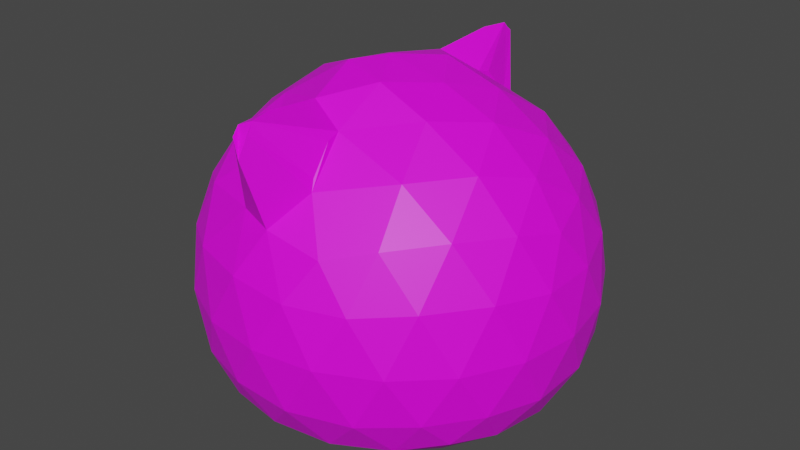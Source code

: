 # Source: Gatito.blend  (saved by Blender 2.80.75; exported with 4.5.12 LTS)
import bpy
from mathutils import Matrix  # noqa: F401  (used for matrix-valued properties, if any)

bpy.ops.wm.read_factory_settings(use_empty=True)
scene = bpy.context.scene
scene.name = 'Scene'

# ---- collections
col_collection = bpy.data.collections.new('Collection'); scene.collection.children.link(col_collection)

# ---- images (referenced by path relative to the original .blend; pixels are not part of the script)
import os
ASSET_DIR = os.environ.get("B2B_ASSET_DIR", "")  # directory of the original .blend (textures are referenced by path, not embedded)
HERE = os.path.dirname(os.path.abspath(__file__))  # packed textures are extracted next to this script under _unpacked/

def load_image(name, relpath, width, height, colorspace="sRGB"):
    """Load a texture the original file referenced (path relative to the .blend, or extracted next to this script)."""
    p = next((c for c in (os.path.join(HERE, relpath), os.path.join(ASSET_DIR, relpath)) if relpath and os.path.exists(c)), "")
    if p:
        img = bpy.data.images.load(p, check_existing=True)
        img.name = name
    else:  # same state as the original file: an image datablock whose file is absent (Cycles renders it pink)
        img = bpy.data.images.new(name, width, height)
        img.source = "FILE"
        img.filepath = "//" + (relpath or name)
    img.colorspace_settings.name = colorspace
    return img
img_material_001_base_color = load_image('Material.001 Base Color', 'Gatito Base Color.png', 1024, 1024, 'sRGB')
img_material_001_base_color_001 = load_image('Material.001 Base Color.001', '', 1024, 1024, 'sRGB')

# ---- materials (node trees are filled in below, after node groups)
mat_material_001 = bpy.data.materials.new('Material.001')
mat_material_001.use_transparent_shadow = False

# ---- material node trees
mat_material_001.use_nodes = True; mat_material_001.node_tree.nodes.clear()
_N = mat_material_001.node_tree.nodes; _L = mat_material_001.node_tree.links
n0 = _N.new('ShaderNodeOutputMaterial'); n0.name = 'Material Output'; n0.location = (300, 300)
n1 = _N.new('ShaderNodeBsdfPrincipled'); n1.name = 'Principled BSDF'; n1.location = (10, 300)
n1.distribution = 'GGX'
n1.subsurface_method = 'BURLEY'
n1.inputs[3].default_value = 1.45
n1.inputs[27].default_value = (0.0, 0.0, 0.0, 1.0)
n1.inputs[28].default_value = 1.0
n2 = _N.new('ShaderNodeTexImage'); n2.name = 'Image Texture'; n2.location = (-280, 280)
n2.image = img_material_001_base_color
n3 = _N.new('ShaderNodeTexImage'); n3.name = 'Image Texture.001'; n3.location = (0, 0)
n3.image = img_material_001_base_color_001
_L.new(n1.outputs[0], n0.inputs[0])
_L.new(n2.outputs[0], n1.inputs[0])
n0.is_active_output = True

# ---- world
world_world = bpy.data.worlds.new('World'); scene.world = world_world
world_world.use_nodes = True; world_world.node_tree.nodes.clear()
_N = world_world.node_tree.nodes; _L = world_world.node_tree.links
n0 = _N.new('ShaderNodeOutputWorld'); n0.name = 'World Output'; n0.location = (300, 300)
n1 = _N.new('ShaderNodeBackground'); n1.name = 'Background'; n1.location = (10, 300)
n1.inputs[0].default_value = (0.05088, 0.05088, 0.05088, 1.0)
_L.new(n1.outputs[0], n0.inputs[0])
n0.is_active_output = True
world_world.color = (0.05088, 0.05088, 0.05088)
world_world.use_sun_shadow = False
world_world.sun_shadow_jitter_overblur = 0.0

# ---- meshes
me_icosphere_002 = bpy.data.meshes.new('Icosphere.002')
me_icosphere_002.from_pydata([(8.463e-17, 0.005933, 0.02245), (0.7236, -0.5254, 0.2345), (-0.2764, -0.8503, 0.2329), (-0.8944, -2.829e-05, 0.2319), (-0.2764, 0.8503, 0.2312), (0.7236, 0.5253, 0.2297), (0.2764, -0.8507, 1.134), (-0.7236, -0.5261, 1.13), (-0.7236, 0.5254, 1.131), (0.2764, 0.8506, 1.136), (0.8944, -0.0005903, 1.127), (-0.05353, 0.0, 1.727), (-0.2328, -0.7147, 0.1091), (-0.1625, -0.496, 0.0525), (-0.07761, -0.2332, 0.02245), (0.2032, -0.1422, 0.029), (0.4253, -0.3053, 0.04179), (0.6095, -0.4408, 0.1058), (0.5319, -0.681, 0.1953), (0.2629, -0.8082, 0.1783), (-0.02964, -0.8636, 0.1927), (0.8127, 0.2955, 0.1881), (0.8506, 0.0006641, 0.1749), (0.8127, -0.2946, 0.194), (0.2032, 0.1528, 0.02245), (0.4253, 0.3124, 0.02429), (0.6095, 0.4443, 0.0848), (-0.7534, 0.001805, 0.09653), (-0.5257, 0.003443, 0.03473), (-0.2511, 0.005243, 0.02244), (-0.484, -0.7158, 0.1951), (-0.6882, -0.4991, 0.1797), (-0.8311, -0.2382, 0.1935), (-0.2328, 0.7177, 0.07478), (-0.1625, 0.5035, 0.02245), (-0.07761, 0.2441, 0.02245), (-0.8311, 0.2391, 0.1887), (-0.6882, 0.5003, 0.1684), (-0.484, 0.7165, 0.1842), (-0.02964, 0.8641, 0.1836), (0.2629, 0.8091, 0.1646), (0.5319, 0.6817, 0.1844), (0.9566, -0.1488, 0.92), (0.9511, -0.3107, 0.652), (0.8607, -0.4439, 0.399), (0.8607, 0.4413, 0.4043), (0.9511, 0.3072, 0.6566), (0.9566, 0.1464, 0.9213), (0.1552, -0.9555, 0.931), (8.463e-17, -1.0, 0.6651), (-0.1552, -0.9557, 0.4047), (0.6872, -0.6824, 0.401), (0.5878, -0.8097, 0.6602), (0.436, -0.8645, 0.9288), (-0.8607, -0.4437, 0.9217), (-0.9511, -0.3107, 0.652), (-0.9566, -0.149, 0.3987), (-0.436, -0.8646, 0.4034), (-0.5878, -0.8097, 0.6602), (-0.6872, -0.6823, 0.9251), (-0.6872, 0.6811, 0.9308), (-0.5878, 0.8081, 0.6736), (-0.436, 0.8633, 0.4179), (-0.9566, 0.146, 0.4003), (-0.9511, 0.3072, 0.6566), (-0.8607, 0.4419, 0.9257), (0.436, 0.8639, 0.9357), (0.5878, 0.8081, 0.6736), (0.6872, 0.6804, 0.4106), (-0.1552, 0.9548, 0.4219), (8.463e-17, 0.9996, 0.6818), (0.1552, 0.9553, 0.9383), (0.8311, -0.2392, 1.185), (0.6882, -0.5002, 1.211), (0.484, -0.7167, 1.189), (-0.003858, -0.8642, 1.19), (-0.1864, -0.809, 1.214), (-0.5319, -0.6818, 1.188), (-0.8127, -0.2956, 1.185), (-0.8506, -0.0003878, 1.209), (-0.8127, 0.2948, 1.186), (-0.5319, 0.6816, 1.19), (-0.1864, 0.809, 1.215), (-0.003858, 0.8642, 1.191), (0.484, 0.7164, 1.19), (0.6882, 0.4998, 1.212), (0.8311, 0.2384, 1.186), (0.0872, -0.2386, 1.689), (0.07901, -0.5, 1.54), (0.1229, -0.7166, 1.347), (0.7534, -0.0001398, 1.345), (0.5257, -4.221e-06, 1.54), (0.2511, 0.0, 1.657), (-0.1861, -0.1383, 1.706), (-0.4253, -0.309, 1.54), (-0.6095, -0.4429, 1.346), (-0.1861, 0.1383, 1.667), (-0.4253, 0.309, 1.54), (-0.6095, 0.4428, 1.346), (0.0872, 0.2386, 1.689), (0.07901, 0.5, 1.54), (0.1229, 0.7166, 1.347), (0.3618, 0.2629, 1.584), (0.6382, 0.2628, 1.412), (0.4472, 0.5257, 1.413), (-0.11, 0.4385, 1.625), (-0.2481, 0.5878, 1.413), (-0.4721, 0.0, 1.585), (-0.6708, 0.1624, 1.412), (-0.6708, -0.1625, 1.412), (-0.11, -0.4385, 1.625), (-0.2481, -0.5878, 1.413), (0.3618, -0.2629, 1.584), (0.4472, -0.5257, 1.413), (0.6382, -0.2629, 1.412), (0.8618, 0.4244, 0.9518), (0.809, 0.5863, 0.665), (0.6708, 0.6876, 0.9572), (-0.1382, 0.9509, 0.9639), (-0.309, 0.9505, 0.6796), (-0.4472, 0.8503, 0.9612), (-0.9472, 0.1614, 0.9482), (-1.0, -0.001939, 0.6519), (-0.9472, -0.1635, 0.9469), (-0.4472, -0.8509, 0.9552), (-0.309, -0.9515, 0.6637), (-0.1382, -0.9512, 0.9575), (0.6708, -0.6887, 0.9519), (0.809, -0.589, 0.6557), (0.8618, -0.4262, 0.9484), (0.309, 0.9505, 0.6796), (0.4472, 0.8498, 0.3922), (0.1382, 0.9504, 0.3964), (-0.809, 0.5863, 0.665), (-0.6708, 0.687, 0.3862), (-0.8618, 0.4238, 0.38), (-0.809, -0.589, 0.6557), (-0.8618, -0.4263, 0.3756), (-0.6708, -0.6888, 0.3774), (0.309, -0.9515, 0.6637), (0.1382, -0.9513, 0.3802), (0.4472, -0.851, 0.3792), (1.0, -0.001939, 0.6519), (0.9472, -0.1637, 0.3754), (0.9472, 0.161, 0.377), (0.3618, 0.5897, 0.04695), (0.1382, 0.4294, 0.02245), (0.05279, 0.69, 0.04204), (-0.4472, 0.5277, 0.04963), (-0.3618, 0.2668, 0.02245), (-0.6382, 0.265, 0.05914), (-0.6382, -0.2604, 0.07436), (-0.3618, -0.2586, 0.03322), (-0.4472, -0.5232, 0.08199), (0.6708, 0.1647, 0.06218), (0.6708, -0.16, 0.07145), (0.4472, 0.003957, 0.0274), (0.05279, -0.6858, 0.08519), (0.1382, -0.4207, 0.02245), (0.3618, -0.5852, 0.08358), (0.08494, -0.5687, 1.52), (0.1032, -0.6832, 1.394), (0.08494, 0.5687, 1.52), (0.1032, 0.6832, 1.394), (-0.01403, 0.8524, 1.614), (-0.01403, -0.8524, 1.614), (-0.02898, 0.912, 1.626), (-0.05709, 0.9452, 1.518), (-0.09192, 0.9347, 1.608), (-0.1049, 0.89, 1.644), (-0.07722, 0.7511, 1.668), (-0.0407, 0.8739, 1.67), (-0.03322, 0.891, 1.644), (-0.03322, -0.891, 1.644), (-0.0407, -0.8739, 1.67), (-0.07722, -0.7511, 1.668), (-0.1049, -0.89, 1.644), (-0.09188, -0.9347, 1.608), (-0.05711, -0.9452, 1.518), (-0.02899, -0.912, 1.626)], [], [(0, 15, 14), (1, 17, 23), (0, 14, 29), (0, 29, 35), (0, 35, 24), (1, 23, 44), (2, 20, 50), (3, 32, 56), (4, 38, 62), (5, 41, 68), (1, 44, 51), (2, 50, 57), (3, 56, 63), (4, 62, 69), (5, 68, 45), (6, 74, 89), (7, 77, 95), (8, 80, 98), (9, 83, 101), (10, 86, 90), (92, 99, 11), (91, 102, 92), (90, 103, 91), (92, 102, 99), (102, 100, 99), (91, 103, 102), (103, 104, 102), (102, 104, 100), (104, 101, 100), (90, 86, 103), (86, 85, 103), (103, 85, 104), (85, 84, 104), (104, 84, 101), (84, 9, 101), (99, 96, 11), (100, 105, 99), (100, 101, 163, 162), (99, 105, 96), (105, 97, 96), (83, 82, 168, 167), (172, 171, 100, 162, 164), (105, 106, 97), (106, 98, 97), (170, 169, 106, 105), (169, 168, 82, 106), (173, 179, 89, 161, 165), (82, 81, 106), (106, 81, 98), (81, 8, 98), (97, 107, 96), (98, 108, 97), (96, 107, 93), (107, 94, 93), (97, 108, 107), (108, 109, 107), (107, 109, 94), (109, 95, 94), (98, 80, 108), (80, 79, 108), (108, 79, 109), (79, 78, 109), (109, 78, 95), (78, 7, 95), (93, 87, 11), (94, 110, 93), (95, 111, 94), (93, 110, 87), (110, 88, 87), (94, 111, 110), (110, 175, 174, 88), (76, 75, 178, 177), (95, 77, 111), (77, 76, 111), (111, 176, 175, 110), (179, 178, 75, 89), (88, 174, 173, 165, 160), (75, 6, 89), (87, 92, 11), (88, 112, 87), (89, 113, 88), (87, 112, 92), (112, 91, 92), (88, 113, 112), (113, 114, 112), (112, 114, 91), (114, 90, 91), (89, 74, 113), (74, 73, 113), (113, 73, 114), (73, 72, 114), (114, 72, 90), (72, 10, 90), (47, 86, 10), (46, 115, 47), (45, 116, 46), (47, 115, 86), (115, 85, 86), (46, 116, 115), (116, 117, 115), (115, 117, 85), (117, 84, 85), (45, 68, 116), (68, 67, 116), (116, 67, 117), (67, 66, 117), (117, 66, 84), (66, 9, 84), (71, 83, 9), (70, 118, 71), (69, 119, 70), (71, 118, 83), (118, 82, 83), (70, 119, 118), (119, 120, 118), (118, 120, 82), (120, 81, 82), (69, 62, 119), (62, 61, 119), (119, 61, 120), (61, 60, 120), (120, 60, 81), (60, 8, 81), (65, 80, 8), (64, 121, 65), (63, 122, 64), (65, 121, 80), (121, 79, 80), (64, 122, 121), (122, 123, 121), (121, 123, 79), (123, 78, 79), (63, 56, 122), (56, 55, 122), (122, 55, 123), (55, 54, 123), (123, 54, 78), (54, 7, 78), (59, 77, 7), (58, 124, 59), (57, 125, 58), (59, 124, 77), (124, 76, 77), (58, 125, 124), (125, 126, 124), (124, 126, 76), (126, 75, 76), (57, 50, 125), (50, 49, 125), (125, 49, 126), (49, 48, 126), (126, 48, 75), (48, 6, 75), (53, 74, 6), (52, 127, 53), (51, 128, 52), (53, 127, 74), (127, 73, 74), (52, 128, 127), (128, 129, 127), (127, 129, 73), (129, 72, 73), (51, 44, 128), (44, 43, 128), (128, 43, 129), (43, 42, 129), (129, 42, 72), (42, 10, 72), (66, 71, 9), (67, 130, 66), (68, 131, 67), (66, 130, 71), (130, 70, 71), (67, 131, 130), (131, 132, 130), (130, 132, 70), (132, 69, 70), (68, 41, 131), (41, 40, 131), (131, 40, 132), (40, 39, 132), (132, 39, 69), (39, 4, 69), (60, 65, 8), (61, 133, 60), (62, 134, 61), (60, 133, 65), (133, 64, 65), (61, 134, 133), (134, 135, 133), (133, 135, 64), (135, 63, 64), (62, 38, 134), (38, 37, 134), (134, 37, 135), (37, 36, 135), (135, 36, 63), (36, 3, 63), (54, 59, 7), (55, 136, 54), (56, 137, 55), (54, 136, 59), (136, 58, 59), (55, 137, 136), (137, 138, 136), (136, 138, 58), (138, 57, 58), (56, 32, 137), (32, 31, 137), (137, 31, 138), (31, 30, 138), (138, 30, 57), (30, 2, 57), (48, 53, 6), (49, 139, 48), (50, 140, 49), (48, 139, 53), (139, 52, 53), (49, 140, 139), (140, 141, 139), (139, 141, 52), (141, 51, 52), (50, 20, 140), (20, 19, 140), (140, 19, 141), (19, 18, 141), (141, 18, 51), (18, 1, 51), (42, 47, 10), (43, 142, 42), (44, 143, 43), (42, 142, 47), (142, 46, 47), (43, 143, 142), (143, 144, 142), (142, 144, 46), (144, 45, 46), (44, 23, 143), (23, 22, 143), (143, 22, 144), (22, 21, 144), (144, 21, 45), (21, 5, 45), (26, 41, 5), (25, 145, 26), (24, 146, 25), (26, 145, 41), (145, 40, 41), (25, 146, 145), (146, 147, 145), (145, 147, 40), (147, 39, 40), (24, 35, 146), (35, 34, 146), (146, 34, 147), (34, 33, 147), (147, 33, 39), (33, 4, 39), (33, 38, 4), (34, 148, 33), (35, 149, 34), (33, 148, 38), (148, 37, 38), (34, 149, 148), (149, 150, 148), (148, 150, 37), (150, 36, 37), (35, 29, 149), (29, 28, 149), (149, 28, 150), (28, 27, 150), (150, 27, 36), (27, 3, 36), (27, 32, 3), (28, 151, 27), (29, 152, 28), (27, 151, 32), (151, 31, 32), (28, 152, 151), (152, 153, 151), (151, 153, 31), (153, 30, 31), (29, 14, 152), (14, 13, 152), (152, 13, 153), (13, 12, 153), (153, 12, 30), (12, 2, 30), (21, 26, 5), (22, 154, 21), (23, 155, 22), (21, 154, 26), (154, 25, 26), (22, 155, 154), (155, 156, 154), (154, 156, 25), (156, 24, 25), (23, 17, 155), (17, 16, 155), (155, 16, 156), (16, 15, 156), (156, 15, 24), (15, 0, 24), (12, 20, 2), (13, 157, 12), (14, 158, 13), (12, 157, 20), (157, 19, 20), (13, 158, 157), (158, 159, 157), (157, 159, 19), (159, 18, 19), (14, 15, 158), (15, 16, 158), (158, 16, 159), (16, 17, 159), (159, 17, 18), (17, 1, 18), (96, 93, 11), (163, 164, 162), (165, 161, 160), (100, 171, 170, 105), (111, 76, 177, 176), (101, 83, 167, 166), (89, 88, 160, 161), (166, 167, 168, 169, 170, 171, 172), (173, 174, 175, 176, 177, 178, 179), (101, 166, 172, 164, 163)])
_uv = me_icosphere_002.uv_layers.new(name='UVMap')
_uv.uv.foreach_set('vector', [0.8182, 0.0, 0.7955, 0.03937, 0.8409, 0.03937, 0.7273, 0.1575, 0.7045, 0.1181, 0.6818, 0.1575, 0.09091, 0.0, 0.06818, 0.03937, 0.1136, 0.03937, 0.2727, 0.0, 0.25, 0.03937, 0.2955, 0.03937, 0.4545, 0.0, 0.4318, 0.03937, 0.4773, 0.03937, 0.7273, 0.1575, 0.6818, 0.1575, 0.7045, 0.1968, 0.9091, 0.1575, 0.8636, 0.1575, 0.8864, 0.1968, 0.1818, 0.1575, 0.1364, 0.1575, 0.1591, 0.1968, 0.3636, 0.1575, 0.3182, 0.1575, 0.3409, 0.1968, 0.5455, 0.1575, 0.5, 0.1575, 0.5227, 0.1968, 0.7273, 0.1575, 0.7045, 0.1968, 0.75, 0.1968, 0.9091, 0.1575, 0.8864, 0.1968, 0.9318, 0.1968, 0.1818, 0.1575, 0.1591, 0.1968, 0.2045, 0.1968, 0.3636, 0.1575, 0.3409, 0.1968, 0.3864, 0.1968, 0.5455, 0.1575, 0.5227, 0.1968, 0.5682, 0.1968, 0.8182, 0.3149, 0.7727, 0.3149, 0.7955, 0.3543, 1.0, 0.3149, 0.9545, 0.3149, 0.9773, 0.3543, 0.2727, 0.3149, 0.2273, 0.3149, 0.25, 0.3543, 0.4545, 0.3149, 0.4091, 0.3149, 0.4318, 0.3543, 0.6364, 0.3149, 0.5909, 0.3149, 0.6136, 0.3543, 0.5682, 0.433, 0.5227, 0.433, 0.5455, 0.4724, 0.5909, 0.3937, 0.5455, 0.3937, 0.5682, 0.433, 0.6136, 0.3543, 0.5682, 0.3543, 0.5909, 0.3937, 0.5682, 0.433, 0.5455, 0.3937, 0.5227, 0.433, 0.5455, 0.3937, 0.5, 0.3937, 0.5227, 0.433, 0.5909, 0.3937, 0.5682, 0.3543, 0.5455, 0.3937, 0.5682, 0.3543, 0.5227, 0.3543, 0.5455, 0.3937, 0.5455, 0.3937, 0.5227, 0.3543, 0.5, 0.3937, 0.5227, 0.3543, 0.4773, 0.3543, 0.5, 0.3937, 0.6136, 0.3543, 0.5909, 0.3149, 0.5682, 0.3543, 0.5909, 0.3149, 0.5455, 0.3149, 0.5682, 0.3543, 0.5682, 0.3543, 0.5455, 0.3149, 0.5227, 0.3543, 0.5455, 0.3149, 0.5, 0.3149, 0.5227, 0.3543, 0.5227, 0.3543, 0.5, 0.3149, 0.4773, 0.3543, 0.5, 0.3149, 0.4545, 0.3149, 0.4773, 0.3543, 0.3864, 0.433, 0.3409, 0.433, 0.3636, 0.4724, 0.4091, 0.3937, 0.3636, 0.3937, 0.3864, 0.433, 0.5, 0.3937, 0.4773, 0.3543, 0.4773, 0.3543, 0.5, 0.3937, 0.3864, 0.433, 0.3636, 0.3937, 0.3409, 0.433, 0.3636, 0.3937, 0.3182, 0.3937, 0.3409, 0.433, 0.4091, 0.3149, 0.3636, 0.3149, 0.382, 0.3468, 0.3907, 0.3468, 0.3864, 0.3543, 0.3908, 0.362, 0.4091, 0.3937, 0.4091, 0.3937, 0.3864, 0.3543, 0.3636, 0.3937, 0.3409, 0.3543, 0.3182, 0.3937, 0.3409, 0.3543, 0.2955, 0.3543, 0.3182, 0.3937, 0.3821, 0.3617, 0.3774, 0.3543, 0.3409, 0.3543, 0.3636, 0.3937, 0.3774, 0.3543, 0.382, 0.3468, 0.3636, 0.3149, 0.3409, 0.3543, 0.8864, 0.3543, 0.8768, 0.3543, 0.8409, 0.3543, 0.8409, 0.3543, 0.8864, 0.3543, 0.3636, 0.3149, 0.3182, 0.3149, 0.3409, 0.3543, 0.3409, 0.3543, 0.3182, 0.3149, 0.2955, 0.3543, 0.3182, 0.3149, 0.2727, 0.3149, 0.2955, 0.3543, 0.2273, 0.3937, 0.1818, 0.3937, 0.2045, 0.433, 0.25, 0.3543, 0.2045, 0.3543, 0.2273, 0.3937, 0.2045, 0.433, 0.1818, 0.3937, 0.1591, 0.433, 0.1818, 0.3937, 0.1364, 0.3937, 0.1591, 0.433, 0.2273, 0.3937, 0.2045, 0.3543, 0.1818, 0.3937, 0.2045, 0.3543, 0.1591, 0.3543, 0.1818, 0.3937, 0.1818, 0.3937, 0.1591, 0.3543, 0.1364, 0.3937, 0.1591, 0.3543, 0.1136, 0.3543, 0.1364, 0.3937, 0.25, 0.3543, 0.2273, 0.3149, 0.2045, 0.3543, 0.2273, 0.3149, 0.1818, 0.3149, 0.2045, 0.3543, 0.2045, 0.3543, 0.1818, 0.3149, 0.1591, 0.3543, 0.1818, 0.3149, 0.1364, 0.3149, 0.1591, 0.3543, 0.1591, 0.3543, 0.1364, 0.3149, 0.1136, 0.3543, 0.1364, 0.3149, 0.09091, 0.3149, 0.1136, 0.3543, 0.9318, 0.433, 0.8864, 0.433, 0.9091, 0.4724, 0.9545, 0.3937, 0.9091, 0.3937, 0.9318, 0.433, 0.9773, 0.3543, 0.9318, 0.3543, 0.9545, 0.3937, 0.9318, 0.433, 0.9091, 0.3937, 0.8864, 0.433, 0.9091, 0.3937, 0.8636, 0.3937, 0.8864, 0.433, 0.9545, 0.3937, 0.9318, 0.3543, 0.9091, 0.3937, 0.9091, 0.3937, 0.8906, 0.3617, 0.8819, 0.362, 0.8636, 0.3937, 0.9091, 0.3149, 0.8636, 0.3149, 0.882, 0.3468, 0.8907, 0.3468, 0.9773, 0.3543, 0.9545, 0.3149, 0.9318, 0.3543, 0.9545, 0.3149, 0.9091, 0.3149, 0.9318, 0.3543, 0.9318, 0.3543, 0.8953, 0.3543, 0.8906, 0.3617, 0.9091, 0.3937, 0.8768, 0.3543, 0.882, 0.3468, 0.8636, 0.3149, 0.8409, 0.3543, 0.8636, 0.3937, 0.8819, 0.362, 0.8864, 0.3543, 0.8864, 0.3543, 0.8636, 0.3937, 0.8636, 0.3149, 0.8182, 0.3149, 0.8409, 0.3543, 0.75, 0.433, 0.7045, 0.433, 0.7273, 0.4724, 0.7727, 0.3937, 0.7273, 0.3937, 0.75, 0.433, 0.7955, 0.3543, 0.75, 0.3543, 0.7727, 0.3937, 0.75, 0.433, 0.7273, 0.3937, 0.7045, 0.433, 0.7273, 0.3937, 0.6818, 0.3937, 0.7045, 0.433, 0.7727, 0.3937, 0.75, 0.3543, 0.7273, 0.3937, 0.75, 0.3543, 0.7045, 0.3543, 0.7273, 0.3937, 0.7273, 0.3937, 0.7045, 0.3543, 0.6818, 0.3937, 0.7045, 0.3543, 0.6591, 0.3543, 0.6818, 0.3937, 0.7955, 0.3543, 0.7727, 0.3149, 0.75, 0.3543, 0.7727, 0.3149, 0.7273, 0.3149, 0.75, 0.3543, 0.75, 0.3543, 0.7273, 0.3149, 0.7045, 0.3543, 0.7273, 0.3149, 0.6818, 0.3149, 0.7045, 0.3543, 0.7045, 0.3543, 0.6818, 0.3149, 0.6591, 0.3543, 0.6818, 0.3149, 0.6364, 0.3149, 0.6591, 0.3543, 0.6136, 0.2756, 0.5909, 0.3149, 0.6364, 0.3149, 0.5909, 0.2362, 0.5682, 0.2756, 0.6136, 0.2756, 0.5682, 0.1968, 0.5455, 0.2362, 0.5909, 0.2362, 0.6136, 0.2756, 0.5682, 0.2756, 0.5909, 0.3149, 0.5682, 0.2756, 0.5455, 0.3149, 0.5909, 0.3149, 0.5909, 0.2362, 0.5455, 0.2362, 0.5682, 0.2756, 0.5455, 0.2362, 0.5227, 0.2756, 0.5682, 0.2756, 0.5682, 0.2756, 0.5227, 0.2756, 0.5455, 0.3149, 0.5227, 0.2756, 0.5, 0.3149, 0.5455, 0.3149, 0.5682, 0.1968, 0.5227, 0.1968, 0.5455, 0.2362, 0.5227, 0.1968, 0.5, 0.2362, 0.5455, 0.2362, 0.5455, 0.2362, 0.5, 0.2362, 0.5227, 0.2756, 0.5, 0.2362, 0.4773, 0.2756, 0.5227, 0.2756, 0.5227, 0.2756, 0.4773, 0.2756, 0.5, 0.3149, 0.4773, 0.2756, 0.4545, 0.3149, 0.5, 0.3149, 0.4318, 0.2756, 0.4091, 0.3149, 0.4545, 0.3149, 0.4091, 0.2362, 0.3864, 0.2756, 0.4318, 0.2756, 0.3864, 0.1968, 0.3636, 0.2362, 0.4091, 0.2362, 0.4318, 0.2756, 0.3864, 0.2756, 0.4091, 0.3149, 0.3864, 0.2756, 0.3636, 0.3149, 0.4091, 0.3149, 0.4091, 0.2362, 0.3636, 0.2362, 0.3864, 0.2756, 0.3636, 0.2362, 0.3409, 0.2756, 0.3864, 0.2756, 0.3864, 0.2756, 0.3409, 0.2756, 0.3636, 0.3149, 0.3409, 0.2756, 0.3182, 0.3149, 0.3636, 0.3149, 0.3864, 0.1968, 0.3409, 0.1968, 0.3636, 0.2362, 0.3409, 0.1968, 0.3182, 0.2362, 0.3636, 0.2362, 0.3636, 0.2362, 0.3182, 0.2362, 0.3409, 0.2756, 0.3182, 0.2362, 0.2955, 0.2756, 0.3409, 0.2756, 0.3409, 0.2756, 0.2955, 0.2756, 0.3182, 0.3149, 0.2955, 0.2756, 0.2727, 0.3149, 0.3182, 0.3149, 0.25, 0.2756, 0.2273, 0.3149, 0.2727, 0.3149, 0.2273, 0.2362, 0.2045, 0.2756, 0.25, 0.2756, 0.2045, 0.1968, 0.1818, 0.2362, 0.2273, 0.2362, 0.25, 0.2756, 0.2045, 0.2756, 0.2273, 0.3149, 0.2045, 0.2756, 0.1818, 0.3149, 0.2273, 0.3149, 0.2273, 0.2362, 0.1818, 0.2362, 0.2045, 0.2756, 0.1818, 0.2362, 0.1591, 0.2756, 0.2045, 0.2756, 0.2045, 0.2756, 0.1591, 0.2756, 0.1818, 0.3149, 0.1591, 0.2756, 0.1364, 0.3149, 0.1818, 0.3149, 0.2045, 0.1968, 0.1591, 0.1968, 0.1818, 0.2362, 0.1591, 0.1968, 0.1364, 0.2362, 0.1818, 0.2362, 0.1818, 0.2362, 0.1364, 0.2362, 0.1591, 0.2756, 0.1364, 0.2362, 0.1136, 0.2756, 0.1591, 0.2756, 0.1591, 0.2756, 0.1136, 0.2756, 0.1364, 0.3149, 0.1136, 0.2756, 0.09091, 0.3149, 0.1364, 0.3149, 0.9773, 0.2756, 0.9545, 0.3149, 1.0, 0.3149, 0.9545, 0.2362, 0.9318, 0.2756, 0.9773, 0.2756, 0.9318, 0.1968, 0.9091, 0.2362, 0.9545, 0.2362, 0.9773, 0.2756, 0.9318, 0.2756, 0.9545, 0.3149, 0.9318, 0.2756, 0.9091, 0.3149, 0.9545, 0.3149, 0.9545, 0.2362, 0.9091, 0.2362, 0.9318, 0.2756, 0.9091, 0.2362, 0.8864, 0.2756, 0.9318, 0.2756, 0.9318, 0.2756, 0.8864, 0.2756, 0.9091, 0.3149, 0.8864, 0.2756, 0.8636, 0.3149, 0.9091, 0.3149, 0.9318, 0.1968, 0.8864, 0.1968, 0.9091, 0.2362, 0.8864, 0.1968, 0.8636, 0.2362, 0.9091, 0.2362, 0.9091, 0.2362, 0.8636, 0.2362, 0.8864, 0.2756, 0.8636, 0.2362, 0.8409, 0.2756, 0.8864, 0.2756, 0.8864, 0.2756, 0.8409, 0.2756, 0.8636, 0.3149, 0.8409, 0.2756, 0.8182, 0.3149, 0.8636, 0.3149, 0.7955, 0.2756, 0.7727, 0.3149, 0.8182, 0.3149, 0.7727, 0.2362, 0.75, 0.2756, 0.7955, 0.2756, 0.75, 0.1968, 0.7273, 0.2362, 0.7727, 0.2362, 0.7955, 0.2756, 0.75, 0.2756, 0.7727, 0.3149, 0.75, 0.2756, 0.7273, 0.3149, 0.7727, 0.3149, 0.7727, 0.2362, 0.7273, 0.2362, 0.75, 0.2756, 0.7273, 0.2362, 0.7045, 0.2756, 0.75, 0.2756, 0.75, 0.2756, 0.7045, 0.2756, 0.7273, 0.3149, 0.7045, 0.2756, 0.6818, 0.3149, 0.7273, 0.3149, 0.75, 0.1968, 0.7045, 0.1968, 0.7273, 0.2362, 0.7045, 0.1968, 0.6818, 0.2362, 0.7273, 0.2362, 0.7273, 0.2362, 0.6818, 0.2362, 0.7045, 0.2756, 0.6818, 0.2362, 0.6591, 0.2756, 0.7045, 0.2756, 0.7045, 0.2756, 0.6591, 0.2756, 0.6818, 0.3149, 0.6591, 0.2756, 0.6364, 0.3149, 0.6818, 0.3149, 0.4773, 0.2756, 0.4318, 0.2756, 0.4545, 0.3149, 0.5, 0.2362, 0.4545, 0.2362, 0.4773, 0.2756, 0.5227, 0.1968, 0.4773, 0.1968, 0.5, 0.2362, 0.4773, 0.2756, 0.4545, 0.2362, 0.4318, 0.2756, 0.4545, 0.2362, 0.4091, 0.2362, 0.4318, 0.2756, 0.5, 0.2362, 0.4773, 0.1968, 0.4545, 0.2362, 0.4773, 0.1968, 0.4318, 0.1968, 0.4545, 0.2362, 0.4545, 0.2362, 0.4318, 0.1968, 0.4091, 0.2362, 0.4318, 0.1968, 0.3864, 0.1968, 0.4091, 0.2362, 0.5227, 0.1968, 0.5, 0.1575, 0.4773, 0.1968, 0.5, 0.1575, 0.4545, 0.1575, 0.4773, 0.1968, 0.4773, 0.1968, 0.4545, 0.1575, 0.4318, 0.1968, 0.4545, 0.1575, 0.4091, 0.1575, 0.4318, 0.1968, 0.4318, 0.1968, 0.4091, 0.1575, 0.3864, 0.1968, 0.4091, 0.1575, 0.3636, 0.1575, 0.3864, 0.1968, 0.2955, 0.2756, 0.25, 0.2756, 0.2727, 0.3149, 0.3182, 0.2362, 0.2727, 0.2362, 0.2955, 0.2756, 0.3409, 0.1968, 0.2955, 0.1968, 0.3182, 0.2362, 0.2955, 0.2756, 0.2727, 0.2362, 0.25, 0.2756, 0.2727, 0.2362, 0.2273, 0.2362, 0.25, 0.2756, 0.3182, 0.2362, 0.2955, 0.1968, 0.2727, 0.2362, 0.2955, 0.1968, 0.25, 0.1968, 0.2727, 0.2362, 0.2727, 0.2362, 0.25, 0.1968, 0.2273, 0.2362, 0.25, 0.1968, 0.2045, 0.1968, 0.2273, 0.2362, 0.3409, 0.1968, 0.3182, 0.1575, 0.2955, 0.1968, 0.3182, 0.1575, 0.2727, 0.1575, 0.2955, 0.1968, 0.2955, 0.1968, 0.2727, 0.1575, 0.25, 0.1968, 0.2727, 0.1575, 0.2273, 0.1575, 0.25, 0.1968, 0.25, 0.1968, 0.2273, 0.1575, 0.2045, 0.1968, 0.2273, 0.1575, 0.1818, 0.1575, 0.2045, 0.1968, 0.1136, 0.2756, 0.06818, 0.2756, 0.09091, 0.3149, 0.1364, 0.2362, 0.09091, 0.2362, 0.1136, 0.2756, 0.1591, 0.1968, 0.1136, 0.1968, 0.1364, 0.2362, 0.1136, 0.2756, 0.09091, 0.2362, 0.06818, 0.2756, 0.09091, 0.2362, 0.04545, 0.2362, 0.06818, 0.2756, 0.1364, 0.2362, 0.1136, 0.1968, 0.09091, 0.2362, 0.1136, 0.1968, 0.06818, 0.1968, 0.09091, 0.2362, 0.09091, 0.2362, 0.06818, 0.1968, 0.04545, 0.2362, 0.06818, 0.1968, 0.02273, 0.1968, 0.04545, 0.2362, 0.1591, 0.1968, 0.1364, 0.1575, 0.1136, 0.1968, 0.1364, 0.1575, 0.09091, 0.1575, 0.1136, 0.1968, 0.1136, 0.1968, 0.09091, 0.1575, 0.06818, 0.1968, 0.09091, 0.1575, 0.04545, 0.1575, 0.06818, 0.1968, 0.06818, 0.1968, 0.04545, 0.1575, 0.02273, 0.1968, 0.04545, 0.1575, 0.0, 0.1575, 0.02273, 0.1968, 0.8409, 0.2756, 0.7955, 0.2756, 0.8182, 0.3149, 0.8636, 0.2362, 0.8182, 0.2362, 0.8409, 0.2756, 0.8864, 0.1968, 0.8409, 0.1968, 0.8636, 0.2362, 0.8409, 0.2756, 0.8182, 0.2362, 0.7955, 0.2756, 0.8182, 0.2362, 0.7727, 0.2362, 0.7955, 0.2756, 0.8636, 0.2362, 0.8409, 0.1968, 0.8182, 0.2362, 0.8409, 0.1968, 0.7955, 0.1968, 0.8182, 0.2362, 0.8182, 0.2362, 0.7955, 0.1968, 0.7727, 0.2362, 0.7955, 0.1968, 0.75, 0.1968, 0.7727, 0.2362, 0.8864, 0.1968, 0.8636, 0.1575, 0.8409, 0.1968, 0.8636, 0.1575, 0.8182, 0.1575, 0.8409, 0.1968, 0.8409, 0.1968, 0.8182, 0.1575, 0.7955, 0.1968, 0.8182, 0.1575, 0.7727, 0.1575, 0.7955, 0.1968, 0.7955, 0.1968, 0.7727, 0.1575, 0.75, 0.1968, 0.7727, 0.1575, 0.7273, 0.1575, 0.75, 0.1968, 0.6591, 0.2756, 0.6136, 0.2756, 0.6364, 0.3149, 0.6818, 0.2362, 0.6364, 0.2362, 0.6591, 0.2756, 0.7045, 0.1968, 0.6591, 0.1968, 0.6818, 0.2362, 0.6591, 0.2756, 0.6364, 0.2362, 0.6136, 0.2756, 0.6364, 0.2362, 0.5909, 0.2362, 0.6136, 0.2756, 0.6818, 0.2362, 0.6591, 0.1968, 0.6364, 0.2362, 0.6591, 0.1968, 0.6136, 0.1968, 0.6364, 0.2362, 0.6364, 0.2362, 0.6136, 0.1968, 0.5909, 0.2362, 0.6136, 0.1968, 0.5682, 0.1968, 0.5909, 0.2362, 0.7045, 0.1968, 0.6818, 0.1575, 0.6591, 0.1968, 0.6818, 0.1575, 0.6364, 0.1575, 0.6591, 0.1968, 0.6591, 0.1968, 0.6364, 0.1575, 0.6136, 0.1968, 0.6364, 0.1575, 0.5909, 0.1575, 0.6136, 0.1968, 0.6136, 0.1968, 0.5909, 0.1575, 0.5682, 0.1968, 0.5909, 0.1575, 0.5455, 0.1575, 0.5682, 0.1968, 0.5227, 0.1181, 0.5, 0.1575, 0.5455, 0.1575, 0.5, 0.07873, 0.4773, 0.1181, 0.5227, 0.1181, 0.4773, 0.03937, 0.4545, 0.07873, 0.5, 0.07873, 0.5227, 0.1181, 0.4773, 0.1181, 0.5, 0.1575, 0.4773, 0.1181, 0.4545, 0.1575, 0.5, 0.1575, 0.5, 0.07873, 0.4545, 0.07873, 0.4773, 0.1181, 0.4545, 0.07873, 0.4318, 0.1181, 0.4773, 0.1181, 0.4773, 0.1181, 0.4318, 0.1181, 0.4545, 0.1575, 0.4318, 0.1181, 0.4091, 0.1575, 0.4545, 0.1575, 0.4773, 0.03937, 0.4318, 0.03937, 0.4545, 0.07873, 0.4318, 0.03937, 0.4091, 0.07873, 0.4545, 0.07873, 0.4545, 0.07873, 0.4091, 0.07873, 0.4318, 0.1181, 0.4091, 0.07873, 0.3864, 0.1181, 0.4318, 0.1181, 0.4318, 0.1181, 0.3864, 0.1181, 0.4091, 0.1575, 0.3864, 0.1181, 0.3636, 0.1575, 0.4091, 0.1575, 0.3409, 0.1181, 0.3182, 0.1575, 0.3636, 0.1575, 0.3182, 0.07873, 0.2955, 0.1181, 0.3409, 0.1181, 0.2955, 0.03937, 0.2727, 0.07873, 0.3182, 0.07873, 0.3409, 0.1181, 0.2955, 0.1181, 0.3182, 0.1575, 0.2955, 0.1181, 0.2727, 0.1575, 0.3182, 0.1575, 0.3182, 0.07873, 0.2727, 0.07873, 0.2955, 0.1181, 0.2727, 0.07873, 0.25, 0.1181, 0.2955, 0.1181, 0.2955, 0.1181, 0.25, 0.1181, 0.2727, 0.1575, 0.25, 0.1181, 0.2273, 0.1575, 0.2727, 0.1575, 0.2955, 0.03937, 0.25, 0.03937, 0.2727, 0.07873, 0.25, 0.03937, 0.2273, 0.07873, 0.2727, 0.07873, 0.2727, 0.07873, 0.2273, 0.07873, 0.25, 0.1181, 0.2273, 0.07873, 0.2045, 0.1181, 0.25, 0.1181, 0.25, 0.1181, 0.2045, 0.1181, 0.2273, 0.1575, 0.2045, 0.1181, 0.1818, 0.1575, 0.2273, 0.1575, 0.1591, 0.1181, 0.1364, 0.1575, 0.1818, 0.1575, 0.1364, 0.07873, 0.1136, 0.1181, 0.1591, 0.1181, 0.1136, 0.03937, 0.09091, 0.07873, 0.1364, 0.07873, 0.1591, 0.1181, 0.1136, 0.1181, 0.1364, 0.1575, 0.1136, 0.1181, 0.09091, 0.1575, 0.1364, 0.1575, 0.1364, 0.07873, 0.09091, 0.07873, 0.1136, 0.1181, 0.09091, 0.07873, 0.06818, 0.1181, 0.1136, 0.1181, 0.1136, 0.1181, 0.06818, 0.1181, 0.09091, 0.1575, 0.06818, 0.1181, 0.04545, 0.1575, 0.09091, 0.1575, 0.1136, 0.03937, 0.06818, 0.03937, 0.09091, 0.07873, 0.06818, 0.03937, 0.04545, 0.07873, 0.09091, 0.07873, 0.09091, 0.07873, 0.04545, 0.07873, 0.06818, 0.1181, 0.04545, 0.07873, 0.02273, 0.1181, 0.06818, 0.1181, 0.06818, 0.1181, 0.02273, 0.1181, 0.04545, 0.1575, 0.02273, 0.1181, 0.0, 0.1575, 0.04545, 0.1575, 0.5909, 0.1575, 0.5682, 0.1181, 0.5455, 0.1575, 0.6364, 0.1575, 0.6136, 0.1181, 0.5909, 0.1575, 0.6818, 0.1575, 0.6591, 0.1181, 0.6364, 0.1575, 0.5909, 0.1575, 0.6136, 0.1181, 0.5682, 0.1181, 0.6136, 0.1181, 0.5909, 0.07873, 0.5682, 0.1181, 0.6364, 0.1575, 0.6591, 0.1181, 0.6136, 0.1181, 0.6591, 0.1181, 0.6364, 0.07873, 0.6136, 0.1181, 0.6136, 0.1181, 0.6364, 0.07873, 0.5909, 0.07873, 0.6364, 0.07873, 0.6136, 0.03937, 0.5909, 0.07873, 0.6818, 0.1575, 0.7045, 0.1181, 0.6591, 0.1181, 0.7045, 0.1181, 0.6818, 0.07873, 0.6591, 0.1181, 0.6591, 0.1181, 0.6818, 0.07873, 0.6364, 0.07873, 0.6818, 0.07873, 0.6591, 0.03937, 0.6364, 0.07873, 0.6364, 0.07873, 0.6591, 0.03937, 0.6136, 0.03937, 0.6591, 0.03937, 0.6364, 0.0, 0.6136, 0.03937, 0.8864, 0.1181, 0.8636, 0.1575, 0.9091, 0.1575, 0.8636, 0.07873, 0.8409, 0.1181, 0.8864, 0.1181, 0.8409, 0.03937, 0.8182, 0.07873, 0.8636, 0.07873, 0.8864, 0.1181, 0.8409, 0.1181, 0.8636, 0.1575, 0.8409, 0.1181, 0.8182, 0.1575, 0.8636, 0.1575, 0.8636, 0.07873, 0.8182, 0.07873, 0.8409, 0.1181, 0.8182, 0.07873, 0.7955, 0.1181, 0.8409, 0.1181, 0.8409, 0.1181, 0.7955, 0.1181, 0.8182, 0.1575, 0.7955, 0.1181, 0.7727, 0.1575, 0.8182, 0.1575, 0.8409, 0.03937, 0.7955, 0.03937, 0.8182, 0.07873, 0.7955, 0.03937, 0.7727, 0.07873, 0.8182, 0.07873, 0.8182, 0.07873, 0.7727, 0.07873, 0.7955, 0.1181, 0.7727, 0.07873, 0.75, 0.1181, 0.7955, 0.1181, 0.7955, 0.1181, 0.75, 0.1181, 0.7727, 0.1575, 0.75, 0.1181, 0.7273, 0.1575, 0.7727, 0.1575, 0.2045, 0.433, 0.1591, 0.433, 0.1818, 0.4724, 0.4318, 0.3543, 0.3864, 0.3543, 0.4091, 0.3937, 0.8864, 0.3543, 0.8409, 0.3543, 0.8636, 0.3937, 0.4091, 0.3937, 0.3908, 0.362, 0.3821, 0.3617, 0.3636, 0.3937, 0.9318, 0.3543, 0.9091, 0.3149, 0.8907, 0.3468, 0.8953, 0.3543, 0.4318, 0.3543, 0.4091, 0.3149, 0.3907, 0.3468, 0.396, 0.3543, 0.7955, 0.3543, 0.7727, 0.3937, 0.7727, 0.3937, 0.7955, 0.3543, 0.396, 0.3543, 0.3907, 0.3468, 0.382, 0.3468, 0.3774, 0.3543, 0.3821, 0.3617, 0.3908, 0.362, 0.3864, 0.3543, 0.8864, 0.3543, 0.8819, 0.362, 0.8906, 0.3617, 0.8953, 0.3543, 0.8907, 0.3468, 0.882, 0.3468, 0.8768, 0.3543, 0.4318, 0.3543, 0.396, 0.3543, 0.3864, 0.3543, 0.3864, 0.3543, 0.4318, 0.3543])
me_icosphere_002.materials.append(mat_material_001)
me_icosphere_002.use_remesh_preserve_volume = False
me_icosphere_002.use_remesh_preserve_attributes = False
me_icosphere_002.use_mirror_vertex_groups = False
me_icosphere_002.use_paint_bone_selection = False
me_icosphere_002.use_paint_mask = True
me_icosphere_002.update()

# ---- objects
ob_icosphere = bpy.data.objects.new('Icosphere', me_icosphere_002)

# ---- transforms, parenting, visibility, modifiers, constraints
ob_icosphere.location = (-6.347e-17, 0.0, 0.0)
ob_icosphere.lineart.crease_threshold = 0.0

# ---- collection membership
col_collection.objects.link(ob_icosphere)

# ---- scene / render settings (as saved in the file)
scene.frame_start = 0; scene.frame_end = 20; scene.frame_set(20)
scene.render.engine = 'BLENDER_EEVEE_NEXT'
scene.cycles.use_denoising = False
scene.cycles.samples = 128
scene.cycles.sampling_pattern = 'TABULATED_SOBOL'
scene.cycles.use_adaptive_sampling = False
scene.cycles.use_light_tree = False
scene.view_settings.view_transform = 'Filmic'
bpy.context.view_layer.update()

# ---- added for rendering (the .blend has no active camera and no usable light): camera, sun
cam_auto = bpy.data.cameras.new('AutoCamera')
cam_auto.lens = 50.0
cam_auto.sensor_width = 36.0
cam_auto.clip_end = 1000.0
ob_auto_camera = bpy.data.objects.new('AutoCamera', cam_auto)
scene.collection.objects.link(ob_auto_camera)
ob_auto_camera.location = (3.05544, -3.66687, 3.31916)
ob_auto_camera.rotation_euler = (1.09748, -7.21219e-08, 0.694738)
scene.camera = ob_auto_camera
light_auto_sun = bpy.data.lights.new('AutoSun', 'SUN')
light_auto_sun.energy = 3.0
light_auto_sun.angle = 0.0523599
ob_auto_sun = bpy.data.objects.new('AutoSun', light_auto_sun)
scene.collection.objects.link(ob_auto_sun)
ob_auto_sun.rotation_euler = (0.872665, 0.174533, 0.523599)
bpy.context.view_layer.update()
